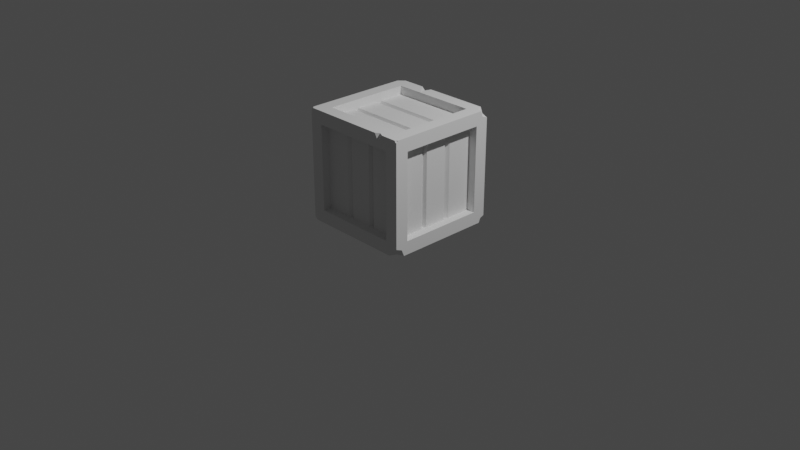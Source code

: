 # Source: crate.blend  (saved by Blender 3.0.42; exported with 4.5.12 LTS)
import bpy
from mathutils import Matrix  # noqa: F401  (used for matrix-valued properties, if any)

bpy.ops.wm.read_factory_settings(use_empty=True)
scene = bpy.context.scene
scene.name = 'Scene'

# ---- collections
col_collection = bpy.data.collections.new('Collection'); scene.collection.children.link(col_collection)

# ---- world
world_world = bpy.data.worlds.new('World'); scene.world = world_world
world_world.use_nodes = True; world_world.node_tree.nodes.clear()
_N = world_world.node_tree.nodes; _L = world_world.node_tree.links
n0 = _N.new('ShaderNodeOutputWorld'); n0.name = 'World Output'; n0.location = (300, 300)
n1 = _N.new('ShaderNodeBackground'); n1.name = 'Background'; n1.location = (10, 300)
n1.inputs[0].default_value = (0.05088, 0.05088, 0.05088, 1.0)
_L.new(n1.outputs[0], n0.inputs[0])
n0.is_active_output = True
world_world.color = (0.05088, 0.05088, 0.05088)
world_world.use_sun_shadow = False
world_world.sun_shadow_jitter_overblur = 0.0

# ---- cameras
cam_camera = bpy.data.cameras.new('Camera')
cam_camera.clip_end = 100.0
cam_camera.ortho_scale = 7.314

# ---- lights
light_light = bpy.data.lights.new('Light', 'POINT')
light_light.transmission_factor = 0.0
light_light.energy = 1000.0
light_light.shadow_soft_size = 0.1
light_light.shadow_maximum_resolution = 0.006
light_light.use_absolute_resolution = True

# ---- meshes
me_cube = bpy.data.meshes.new('Cube')
me_cube.from_pydata([(-0.6, 0.6, -0.6), (-0.6, -0.4587, -0.4587), (-0.6, -0.4587, 0.4587), (-0.6, 0.4587, 0.4587), (-0.6, 0.4587, -0.4587), (-0.4587, 0.6, -0.4587), (-0.4587, 0.6, 0.4587), (0.4587, 0.6, 0.4587), (0.4587, 0.6, -0.4587), (0.6, 0.4587, -0.4587), (0.6, 0.4587, 0.4587), (0.6, -0.4587, 0.4587), (0.6, -0.4587, -0.4587), (0.4587, -0.6, -0.4587), (0.4587, -0.6, 0.4587), (-0.4587, -0.6, 0.4587), (-0.4587, -0.6, -0.4587), (-0.4587, 0.4587, -0.6), (0.4587, 0.4587, -0.6), (0.4587, -0.4587, -0.6), (-0.4587, -0.4587, -0.6), (0.4587, 0.4587, 0.6), (-0.4587, 0.4587, 0.6), (-0.4587, -0.4587, 0.6), (0.4587, -0.4587, 0.6), (-0.5082, -0.4587, -0.4587), (-0.5082, -0.4587, 0.4587), (-0.5082, 0.4587, -0.4587), (-0.5082, 0.4587, 0.4587), (-0.4587, 0.5082, 0.4587), (-0.4587, 0.5082, -0.4587), (0.4587, 0.5082, -0.4587), (0.4587, 0.5082, 0.4587), (0.5082, 0.4587, 0.4587), (0.5082, 0.4587, -0.4587), (0.5082, -0.4587, -0.4587), (0.5082, -0.4587, 0.4587), (0.4587, -0.5082, 0.4587), (0.4587, -0.5082, -0.4587), (-0.4587, -0.5082, -0.4587), (-0.4587, -0.5082, 0.4587), (0.4587, 0.4587, -0.5082), (-0.4587, 0.4587, -0.5082), (-0.4587, -0.4587, -0.5082), (0.4587, -0.4587, -0.5082), (-0.4587, 0.4587, 0.5082), (0.4587, 0.4587, 0.5082), (0.4587, -0.4587, 0.5082), (-0.4587, -0.4587, 0.5082), (-0.5082, 0.1203, -0.4587), (-0.5082, 0.1855, -0.4587), (-0.4762, 0.1433, -0.4587), (-0.5082, -0.1855, -0.4587), (-0.5082, -0.1203, -0.4587), (-0.4762, -0.1433, -0.4587), (-0.5082, -0.1203, 0.4587), (-0.5082, -0.1855, 0.4587), (-0.4762, -0.1433, 0.4587), (-0.5082, 0.1855, 0.4587), (-0.5082, 0.1203, 0.4587), (-0.4762, 0.1433, 0.4587), (0.1203, 0.5082, -0.4587), (0.1855, 0.5082, -0.4587), (0.1433, 0.4762, -0.4587), (-0.1855, 0.5082, -0.4587), (-0.1203, 0.5082, -0.4587), (-0.1433, 0.4762, -0.4587), (-0.1203, 0.5082, 0.4587), (-0.1855, 0.5082, 0.4587), (-0.1433, 0.4762, 0.4587), (0.1855, 0.5082, 0.4587), (0.1203, 0.5082, 0.4587), (0.1433, 0.4762, 0.4587), (0.5082, -0.1203, -0.4587), (0.5082, -0.1855, -0.4587), (0.4762, -0.1433, -0.4587), (0.5082, 0.1855, -0.4587), (0.5082, 0.1203, -0.4587), (0.4762, 0.1433, -0.4587), (0.5082, 0.1203, 0.4587), (0.5082, 0.1855, 0.4587), (0.4762, 0.1433, 0.4587), (0.5082, -0.1855, 0.4587), (0.5082, -0.1203, 0.4587), (0.4762, -0.1433, 0.4587), (-0.1203, -0.5082, -0.4587), (-0.1855, -0.5082, -0.4587), (-0.1433, -0.4762, -0.4587), (0.1855, -0.5082, -0.4587), (0.1203, -0.5082, -0.4587), (0.1433, -0.4762, -0.4587), (0.1203, -0.5082, 0.4587), (0.1855, -0.5082, 0.4587), (0.1433, -0.4762, 0.4587), (-0.1855, -0.5082, 0.4587), (-0.1203, -0.5082, 0.4587), (-0.1433, -0.4762, 0.4587), (-0.4587, 0.1855, -0.5082), (-0.4587, 0.1203, -0.5082), (-0.4587, 0.1529, -0.462), (-0.4587, -0.1203, -0.5082), (-0.4587, -0.1855, -0.5082), (-0.4587, -0.1529, -0.462), (0.4587, -0.1855, -0.5082), (0.4587, -0.1203, -0.5082), (0.4587, -0.1529, -0.462), (0.4587, 0.1203, -0.5082), (0.4587, 0.1855, -0.5082), (0.4587, 0.1529, -0.462), (0.4587, 0.1855, 0.5082), (0.4587, 0.1203, 0.5082), (0.4587, 0.1529, 0.462), (0.4587, -0.1203, 0.5082), (0.4587, -0.1855, 0.5082), (0.4587, -0.1529, 0.462), (-0.4587, -0.1855, 0.5082), (-0.4587, -0.1203, 0.5082), (-0.4587, -0.1529, 0.462), (-0.4587, 0.1203, 0.5082), (-0.4587, 0.1855, 0.5082), (-0.4587, 0.1529, 0.462), (-0.2309, -0.6, 0.6), (-0.1765, 0.6, 0.4587), (-0.1765, -0.6, 0.4587), (-0.1765, 0.4587, 0.6), (-0.1765, -0.4587, 0.6), (-0.1765, 0.4587, 0.5082), (-0.1765, -0.4587, 0.5082), (-0.1765, 0.1203, 0.5082), (-0.1765, 0.1529, 0.462), (-0.1765, 0.1855, 0.5082), (-0.1765, -0.1855, 0.5082), (-0.1765, -0.1529, 0.462), (-0.1765, -0.1203, 0.5082), (-0.2097, 0.5967, 0.534), (-0.293, 0.6, 0.6), (-0.2097, 0.5387, 0.592), (-0.1687, 0.6, 0.6), (0.3113, 0.4587, 0.6), (0.3113, 0.4587, 0.5082), (0.3113, 0.1203, 0.5082), (0.3113, -0.1855, 0.5082), (0.3113, -0.6, 0.4587), (0.3113, -0.4587, 0.6), (0.3113, -0.4587, 0.5082), (0.3113, 0.1529, 0.462), (0.3113, 0.1855, 0.5082), (0.3113, -0.1529, 0.462), (0.3113, -0.1203, 0.5082), (0.3133, -0.6, 0.6), (0.3544, -0.6, 0.5223), (0.4122, -0.6, 0.6), (0.3544, -0.5718, 0.6), (-0.6, 0.2814, -0.4587), (-0.4587, 0.2814, -0.6), (-0.6, 0.3276, -0.534), (-0.6, 0.4456, -0.6), (-0.534, 0.3276, -0.6), (-0.6, 0.2906, -0.6), (-0.5582, 0.5582, 0.6), (-0.5408, 0.6, 0.6), (-0.5582, 0.6, 0.5582), (-0.6, 0.6, 0.5408), (-0.6, 0.5582, 0.5582), (-0.6, 0.5408, 0.6), (0.6, -0.5016, -0.6), (0.6, -0.5304, -0.5304), (0.6, -0.6, -0.5016), (0.5304, -0.6, -0.5304), (0.5016, -0.6, -0.6), (0.5304, -0.5304, -0.6), (0.5351, 0.6, -0.6), (0.5541, 0.6, -0.5541), (0.6, 0.6, -0.5351), (0.6, 0.5541, -0.5541), (0.6, 0.5351, -0.6), (0.5541, 0.5541, -0.6), (0.6, 0.5139, 0.6), (0.6, 0.5391, 0.5391), (0.6, 0.6, 0.5139), (0.5391, 0.6, 0.5391), (0.5139, 0.6, 0.6), (0.5391, 0.5391, 0.6), (0.6, -0.5793, 0.6), (0.5854, -0.5854, 0.6), (0.5793, -0.6, 0.6), (0.5854, -0.6, 0.5854), (0.6, -0.6, 0.5793), (0.6, -0.5854, 0.5854), (-0.5816, -0.6, 0.5816), (-0.5739, -0.6, 0.6), (-0.5816, -0.5816, 0.6), (-0.6, -0.5739, 0.6), (-0.6, -0.5816, 0.5816), (-0.6, -0.6, 0.5739), (-0.6, -0.5767, -0.5767), (-0.6, -0.567, -0.6), (-0.5767, -0.5767, -0.6), (-0.567, -0.6, -0.6), (-0.5767, -0.6, -0.5767), (-0.6, -0.6, -0.567)], [], [(86, 94, 40, 39), (3, 4, 27, 28), (124, 22, 45, 126), (89, 91, 95, 85), (74, 82, 36, 35), (17, 18, 41, 42), (121, 190, 189, 15, 123), (0, 162, 161, 6, 5), (157, 156, 0, 17, 154), (136, 135, 160, 159, 22, 124), (161, 160, 135, 134, 122, 6), (166, 165, 175, 174, 9, 12), (168, 167, 187, 186, 14, 13), (134, 137, 181, 180, 7, 122), (195, 200, 194, 193, 2, 1), (152, 151, 185, 184, 24, 143), (197, 196, 158, 157, 154, 20), (159, 164, 192, 191, 23, 22), (191, 190, 121, 125, 23), (176, 175, 165, 170, 19, 18), (184, 183, 177, 182, 21, 24), (158, 155, 157), (137, 134, 136), (163, 162, 0, 4, 3), (182, 181, 137, 136, 124, 138, 21), (2, 3, 28, 58, 60, 59, 55, 57, 56, 26), (6, 122, 7, 32, 70, 72, 71, 67, 69, 68, 29), (10, 11, 36, 82, 84, 83, 79, 81, 80, 33), (14, 142, 123, 15, 40, 94, 96, 95, 91, 93, 92, 37), (101, 103, 44, 43), (131, 115, 48, 127), (98, 106, 104, 100), (7, 8, 31, 32), (20, 154, 17, 42, 97, 99, 98, 100, 102, 101, 43), (128, 118, 116, 133), (11, 12, 35, 36), (24, 21, 46, 109, 111, 110, 112, 114, 113, 47), (15, 16, 39, 40), (19, 20, 43, 44), (143, 24, 47, 144), (1, 2, 26, 25), (5, 6, 29, 30), (53, 55, 59, 49), (9, 10, 33, 34), (65, 67, 71, 61), (13, 14, 37, 38), (62, 70, 32, 31), (77, 79, 83, 73), (22, 23, 48, 115, 117, 116, 118, 120, 119, 45), (126, 45, 119, 130), (18, 19, 44, 103, 105, 104, 106, 108, 107, 41), (42, 41, 107, 97), (16, 13, 38, 88, 90, 89, 85, 87, 86, 39), (38, 37, 92, 88), (12, 9, 34, 76, 78, 77, 73, 75, 74, 35), (34, 33, 80, 76), (8, 5, 30, 64, 66, 65, 61, 63, 62, 31), (30, 29, 68, 64), (4, 153, 1, 25, 52, 54, 53, 49, 51, 50, 27), (25, 26, 56, 52), (140, 110, 111, 145), (145, 111, 109, 146), (141, 113, 114, 147), (147, 114, 112, 148), (106, 98, 99, 108), (108, 99, 97, 107), (103, 101, 102, 105), (105, 102, 100, 104), (91, 89, 90, 93), (93, 90, 88, 92), (94, 86, 87, 96), (96, 87, 85, 95), (79, 77, 78, 81), (81, 78, 76, 80), (82, 74, 75, 84), (84, 75, 73, 83), (67, 65, 66, 69), (69, 66, 64, 68), (70, 62, 63, 72), (72, 63, 61, 71), (55, 53, 54, 57), (57, 54, 52, 56), (58, 50, 51, 60), (60, 51, 49, 59), (50, 58, 28, 27), (117, 132, 133, 116), (115, 131, 132, 117), (120, 129, 130, 119), (118, 128, 129, 120), (139, 126, 130, 146), (23, 125, 127, 48), (140, 128, 133, 148), (141, 131, 127, 144), (186, 185, 151, 150, 142, 14), (174, 173, 179, 178, 10, 9), (138, 124, 126, 139), (134, 135, 136), (180, 179, 173, 172, 8, 7), (21, 138, 139, 46), (113, 141, 144, 47), (110, 140, 148, 112), (46, 139, 146, 109), (132, 147, 148, 133), (131, 141, 147, 132), (129, 145, 146, 130), (128, 140, 145, 129), (125, 143, 144, 127), (150, 149, 121, 123, 142), (150, 151, 152), (121, 149, 152, 143, 125), (149, 150, 152), (0, 156, 155, 153, 4), (189, 194, 200, 199, 16, 15), (155, 156, 157), (199, 198, 169, 168, 13, 16), (159, 160, 161, 162, 163, 164), (193, 192, 164, 163, 3, 2), (165, 166, 167, 168, 169, 170), (172, 171, 0, 5, 8), (171, 172, 173, 174, 175, 176), (0, 171, 176, 18, 17), (177, 178, 179, 180, 181, 182), (178, 177, 183, 188, 11, 10), (183, 184, 185, 186, 187, 188), (188, 187, 167, 166, 12, 11), (189, 190, 191, 192, 193, 194), (170, 169, 198, 197, 20, 19), (195, 196, 197, 198, 199, 200), (155, 158, 196, 195, 1, 153)])
_uv = me_cube.uv_layers.new(name='UVMap')
_uv.uv.foreach_set('vector', [0.4044, 0.9136, 0.5956, 0.9136, 0.5956, 0.9706, 0.4044, 0.9706, 0.5956, 0.2206, 0.4044, 0.2206, 0.4044, 0.2206, 0.5956, 0.2206, 0.7868, 0.5294, 0.8456, 0.5294, 0.8456, 0.5294, 0.7868, 0.5294, 0.4044, 0.8499, 0.5956, 0.8499, 0.5956, 0.9001, 0.4044, 0.9001, 0.4044, 0.6636, 0.5956, 0.6636, 0.5956, 0.7206, 0.4044, 0.7206, 0.1544, 0.5294, 0.3456, 0.5294, 0.3456, 0.5294, 0.1544, 0.5294, 0.625, 0.9231, 0.625, 0.9946, 0.6212, 0.9962, 0.5956, 0.9706, 0.5956, 0.9118, 0.375, 0.25, 0.6127, 0.25, 0.6163, 0.2587, 0.5956, 0.2794, 0.4044, 0.2794, 0.1388, 0.5567, 0.125, 0.5322, 0.125, 0.5, 0.1544, 0.5294, 0.1544, 0.5664, 0.7934, 0.5121, 0.8111, 0.5, 0.8627, 0.5, 0.8663, 0.5087, 0.8456, 0.5294, 0.7868, 0.5294, 0.6163, 0.2587, 0.625, 0.2623, 0.625, 0.3139, 0.6129, 0.3316, 0.5956, 0.3382, 0.5956, 0.2794, 0.3895, 0.7355, 0.375, 0.7295, 0.375, 0.5135, 0.3846, 0.5096, 0.4044, 0.5294, 0.4044, 0.7206, 0.3895, 0.7645, 0.3955, 0.75, 0.6207, 0.75, 0.622, 0.753, 0.5956, 0.7794, 0.4044, 0.7794, 0.6129, 0.3316, 0.625, 0.3399, 0.625, 0.4821, 0.6123, 0.4873, 0.5956, 0.4706, 0.5956, 0.3382, 0.3799, 0.004862, 0.3819, 0.0, 0.6196, 0.0, 0.6212, 0.00384, 0.5956, 0.02943, 0.4044, 0.02943, 0.6762, 0.7338, 0.6456, 0.75, 0.6273, 0.75, 0.628, 0.747, 0.6544, 0.7206, 0.6851, 0.7206, 0.1299, 0.7451, 0.125, 0.7431, 0.125, 0.5644, 0.1388, 0.5567, 0.1544, 0.5664, 0.1544, 0.7206, 0.8663, 0.5087, 0.875, 0.5123, 0.875, 0.7446, 0.8712, 0.7462, 0.8456, 0.7206, 0.8456, 0.5294, 0.8712, 0.7462, 0.8696, 0.75, 0.7981, 0.75, 0.7868, 0.7206, 0.8456, 0.7206, 0.3654, 0.5096, 0.375, 0.5135, 0.375, 0.7295, 0.3605, 0.7355, 0.3456, 0.7206, 0.3456, 0.5294, 0.628, 0.747, 0.625, 0.7457, 0.625, 0.5179, 0.6377, 0.5127, 0.6544, 0.5294, 0.6544, 0.7206, 0.125, 0.5644, 0.3888, 0.1933, 0.1388, 0.5567, 0.7851, 0.5, 0.6129, 0.3316, 0.7934, 0.5121, 0.6163, 0.2413, 0.6127, 0.25, 0.375, 0.25, 0.4044, 0.2206, 0.5956, 0.2206, 0.6377, 0.5127, 0.6429, 0.5, 0.7851, 0.5, 0.7934, 0.5121, 0.7868, 0.5294, 0.6851, 0.5294, 0.6544, 0.5294, 0.5956, 0.02943, 0.5956, 0.2206, 0.5956, 0.2206, 0.5956, 0.1636, 0.5956, 0.1569, 0.5956, 0.1501, 0.5956, 0.09993, 0.5956, 0.09314, 0.5956, 0.08636, 0.5956, 0.02943, 0.5956, 0.2794, 0.5956, 0.3382, 0.5956, 0.4706, 0.5956, 0.4706, 0.5956, 0.4136, 0.5956, 0.4069, 0.5956, 0.4001, 0.5956, 0.3499, 0.5956, 0.3431, 0.5956, 0.3364, 0.5956, 0.2794, 0.5956, 0.5294, 0.5956, 0.7206, 0.5956, 0.7206, 0.5956, 0.6636, 0.5956, 0.6569, 0.5956, 0.6501, 0.5956, 0.5999, 0.5956, 0.5931, 0.5956, 0.5864, 0.5956, 0.5294, 0.5956, 0.7794, 0.5956, 0.8101, 0.5956, 0.9118, 0.5956, 0.9706, 0.5956, 0.9706, 0.5956, 0.9136, 0.5956, 0.9069, 0.5956, 0.9001, 0.5956, 0.8499, 0.5956, 0.8431, 0.5956, 0.8364, 0.5956, 0.7794, 0.1544, 0.6636, 0.3456, 0.6636, 0.3456, 0.7206, 0.1544, 0.7206, 0.7868, 0.6636, 0.8456, 0.6636, 0.8456, 0.7206, 0.7868, 0.7206, 0.1544, 0.5999, 0.3456, 0.5999, 0.3456, 0.6501, 0.1544, 0.6501, 0.5956, 0.4706, 0.4044, 0.4706, 0.4044, 0.4706, 0.5956, 0.4706, 0.1544, 0.7206, 0.1544, 0.5664, 0.1544, 0.5294, 0.1544, 0.5294, 0.1544, 0.5864, 0.1544, 0.5931, 0.1544, 0.5999, 0.1544, 0.6501, 0.1544, 0.6569, 0.1544, 0.6636, 0.1544, 0.7206, 0.7868, 0.5999, 0.8456, 0.5999, 0.8456, 0.6501, 0.7868, 0.6501, 0.5956, 0.7206, 0.4044, 0.7206, 0.4044, 0.7206, 0.5956, 0.7206, 0.6544, 0.7206, 0.6544, 0.5294, 0.6544, 0.5294, 0.6544, 0.5864, 0.6544, 0.5931, 0.6544, 0.5999, 0.6544, 0.6501, 0.6544, 0.6569, 0.6544, 0.6636, 0.6544, 0.7206, 0.5956, 0.9706, 0.4044, 0.9706, 0.4044, 0.9706, 0.5956, 0.9706, 0.3456, 0.7206, 0.1544, 0.7206, 0.1544, 0.7206, 0.3456, 0.7206, 0.6851, 0.7206, 0.6544, 0.7206, 0.6544, 0.7206, 0.6851, 0.7206, 0.4044, 0.02943, 0.5956, 0.02943, 0.5956, 0.02943, 0.4044, 0.02943, 0.4044, 0.2794, 0.5956, 0.2794, 0.5956, 0.2794, 0.4044, 0.2794, 0.4044, 0.09993, 0.5956, 0.09993, 0.5956, 0.1501, 0.4044, 0.1501, 0.4044, 0.5294, 0.5956, 0.5294, 0.5956, 0.5294, 0.4044, 0.5294, 0.4044, 0.3499, 0.5956, 0.3499, 0.5956, 0.4001, 0.4044, 0.4001, 0.4044, 0.7794, 0.5956, 0.7794, 0.5956, 0.7794, 0.4044, 0.7794, 0.4044, 0.4136, 0.5956, 0.4136, 0.5956, 0.4706, 0.4044, 0.4706, 0.4044, 0.5999, 0.5956, 0.5999, 0.5956, 0.6501, 0.4044, 0.6501, 0.8456, 0.5294, 0.8456, 0.7206, 0.8456, 0.7206, 0.8456, 0.6636, 0.8456, 0.6569, 0.8456, 0.6501, 0.8456, 0.5999, 0.8456, 0.5931, 0.8456, 0.5864, 0.8456, 0.5294, 0.7868, 0.5294, 0.8456, 0.5294, 0.8456, 0.5864, 0.7868, 0.5864, 0.3456, 0.5294, 0.3456, 0.7206, 0.3456, 0.7206, 0.3456, 0.6636, 0.3456, 0.6569, 0.3456, 0.6501, 0.3456, 0.5999, 0.3456, 0.5931, 0.3456, 0.5864, 0.3456, 0.5294, 0.1544, 0.5294, 0.3456, 0.5294, 0.3456, 0.5864, 0.1544, 0.5864, 0.4044, 0.9706, 0.4044, 0.7794, 0.4044, 0.7794, 0.4044, 0.8364, 0.4044, 0.8431, 0.4044, 0.8499, 0.4044, 0.9001, 0.4044, 0.9069, 0.4044, 0.9136, 0.4044, 0.9706, 0.4044, 0.7794, 0.5956, 0.7794, 0.5956, 0.8364, 0.4044, 0.8364, 0.4044, 0.7206, 0.4044, 0.5294, 0.4044, 0.5294, 0.4044, 0.5864, 0.4044, 0.5931, 0.4044, 0.5999, 0.4044, 0.6501, 0.4044, 0.6569, 0.4044, 0.6636, 0.4044, 0.7206, 0.4044, 0.5294, 0.5956, 0.5294, 0.5956, 0.5864, 0.4044, 0.5864, 0.4044, 0.4706, 0.4044, 0.2794, 0.4044, 0.2794, 0.4044, 0.3364, 0.4044, 0.3431, 0.4044, 0.3499, 0.4044, 0.4001, 0.4044, 0.4069, 0.4044, 0.4136, 0.4044, 0.4706, 0.4044, 0.2794, 0.5956, 0.2794, 0.5956, 0.3364, 0.4044, 0.3364, 0.4044, 0.2206, 0.4044, 0.1836, 0.4044, 0.02943, 0.4044, 0.02943, 0.4044, 0.08636, 0.4044, 0.09314, 0.4044, 0.09993, 0.4044, 0.1501, 0.4044, 0.1569, 0.4044, 0.1636, 0.4044, 0.2206, 0.4044, 0.02943, 0.5956, 0.02943, 0.5956, 0.08636, 0.4044, 0.08636, 0.6851, 0.5999, 0.6544, 0.5999, 0.6544, 0.5931, 0.6851, 0.5931, 0.6851, 0.5931, 0.6544, 0.5931, 0.6544, 0.5864, 0.6851, 0.5864, 0.6851, 0.6636, 0.6544, 0.6636, 0.6544, 0.6569, 0.6851, 0.6569, 0.6851, 0.6569, 0.6544, 0.6569, 0.6544, 0.6501, 0.6851, 0.6501, 0.3456, 0.5999, 0.1544, 0.5999, 0.1544, 0.5931, 0.3456, 0.5931, 0.3456, 0.5931, 0.1544, 0.5931, 0.1544, 0.5864, 0.3456, 0.5864, 0.3456, 0.6636, 0.1544, 0.6636, 0.1544, 0.6569, 0.3456, 0.6569, 0.3456, 0.6569, 0.1544, 0.6569, 0.1544, 0.6501, 0.3456, 0.6501, 0.5956, 0.8499, 0.4044, 0.8499, 0.4044, 0.8431, 0.5956, 0.8431, 0.5956, 0.8431, 0.4044, 0.8431, 0.4044, 0.8364, 0.5956, 0.8364, 0.5956, 0.9136, 0.4044, 0.9136, 0.4044, 0.9069, 0.5956, 0.9069, 0.5956, 0.9069, 0.4044, 0.9069, 0.4044, 0.9001, 0.5956, 0.9001, 0.5956, 0.5999, 0.4044, 0.5999, 0.4044, 0.5931, 0.5956, 0.5931, 0.5956, 0.5931, 0.4044, 0.5931, 0.4044, 0.5864, 0.5956, 0.5864, 0.5956, 0.6636, 0.4044, 0.6636, 0.4044, 0.6569, 0.5956, 0.6569, 0.5956, 0.6569, 0.4044, 0.6569, 0.4044, 0.6501, 0.5956, 0.6501, 0.5956, 0.3499, 0.4044, 0.3499, 0.4044, 0.3431, 0.5956, 0.3431, 0.5956, 0.3431, 0.4044, 0.3431, 0.4044, 0.3364, 0.5956, 0.3364, 0.5956, 0.4136, 0.4044, 0.4136, 0.4044, 0.4069, 0.5956, 0.4069, 0.5956, 0.4069, 0.4044, 0.4069, 0.4044, 0.4001, 0.5956, 0.4001, 0.5956, 0.09993, 0.4044, 0.09993, 0.4044, 0.09314, 0.5956, 0.09314, 0.5956, 0.09314, 0.4044, 0.09314, 0.4044, 0.08636, 0.5956, 0.08636, 0.5956, 0.1636, 0.4044, 0.1636, 0.4044, 0.1569, 0.5956, 0.1569, 0.5956, 0.1569, 0.4044, 0.1569, 0.4044, 0.1501, 0.5956, 0.1501, 0.4044, 0.1636, 0.5956, 0.1636, 0.5956, 0.2206, 0.4044, 0.2206, 0.8456, 0.6569, 0.7868, 0.6569, 0.7868, 0.6501, 0.8456, 0.6501, 0.8456, 0.6636, 0.7868, 0.6636, 0.7868, 0.6569, 0.8456, 0.6569, 0.8456, 0.5931, 0.7868, 0.5931, 0.7868, 0.5864, 0.8456, 0.5864, 0.8456, 0.5999, 0.7868, 0.5999, 0.7868, 0.5931, 0.8456, 0.5931, 0.6851, 0.5294, 0.7868, 0.5294, 0.7868, 0.5864, 0.6851, 0.5864, 0.8456, 0.7206, 0.7868, 0.7206, 0.7868, 0.7206, 0.8456, 0.7206, 0.6851, 0.5999, 0.7868, 0.5999, 0.7868, 0.6501, 0.6851, 0.6501, 0.6851, 0.6636, 0.7868, 0.6636, 0.7868, 0.7206, 0.6851, 0.7206, 0.622, 0.753, 0.625, 0.7523, 0.625, 0.7706, 0.6088, 0.8012, 0.5956, 0.8101, 0.5956, 0.7794, 0.3846, 0.5096, 0.3885, 0.5, 0.6071, 0.5, 0.6123, 0.5127, 0.5956, 0.5294, 0.4044, 0.5294, 0.6851, 0.5294, 0.7868, 0.5294, 0.7868, 0.5294, 0.6851, 0.5294, 0.6129, 0.3316, 0.625, 0.3139, 0.7934, 0.5121, 0.6123, 0.4873, 0.6071, 0.5, 0.3885, 0.5, 0.3846, 0.4904, 0.4044, 0.4706, 0.5956, 0.4706, 0.6544, 0.5294, 0.6851, 0.5294, 0.6851, 0.5294, 0.6544, 0.5294, 0.6544, 0.6636, 0.6851, 0.6636, 0.6851, 0.7206, 0.6544, 0.7206, 0.6544, 0.5999, 0.6851, 0.5999, 0.6851, 0.6501, 0.6544, 0.6501, 0.6544, 0.5294, 0.6851, 0.5294, 0.6851, 0.5864, 0.6544, 0.5864, 0.7868, 0.6569, 0.6851, 0.6569, 0.6851, 0.6501, 0.7868, 0.6501, 0.7868, 0.6636, 0.6851, 0.6636, 0.6851, 0.6569, 0.7868, 0.6569, 0.7868, 0.5931, 0.6851, 0.5931, 0.6851, 0.5864, 0.7868, 0.5864, 0.7868, 0.5999, 0.6851, 0.5999, 0.6851, 0.5931, 0.7868, 0.5931, 0.7868, 0.7206, 0.6851, 0.7206, 0.6851, 0.7206, 0.7868, 0.7206, 0.6088, 0.8012, 0.625, 0.8097, 0.625, 0.9231, 0.5956, 0.9118, 0.5956, 0.8101, 0.6088, 0.8012, 0.625, 0.7706, 0.6762, 0.7338, 0.7981, 0.75, 0.6847, 0.75, 0.6762, 0.7338, 0.6851, 0.7206, 0.7868, 0.7206, 0.6847, 0.75, 0.6088, 0.8012, 0.6762, 0.7338, 0.375, 0.25, 0.375, 0.2178, 0.3888, 0.1933, 0.4044, 0.1836, 0.4044, 0.2206, 0.6212, 0.9962, 0.6196, 1.0, 0.3819, 1.0, 0.3799, 0.9951, 0.4044, 0.9706, 0.5956, 0.9706, 0.3888, 0.1933, 0.375, 0.2178, 0.1388, 0.5567, 0.3799, 0.9951, 0.375, 0.9931, 0.375, 0.7705, 0.3895, 0.7645, 0.4044, 0.7794, 0.4044, 0.9706, 0.8663, 0.5087, 0.8627, 0.5, 0.6163, 0.2587, 0.6127, 0.25, 0.6163, 0.2413, 0.625, 0.2377, 0.6212, 0.00384, 0.625, 0.005431, 0.625, 0.2377, 0.6163, 0.2413, 0.5956, 0.2206, 0.5956, 0.02943, 0.375, 0.7295, 0.3895, 0.7355, 0.3955, 0.75, 0.3895, 0.7645, 0.375, 0.7705, 0.3605, 0.7355, 0.3846, 0.4904, 0.375, 0.4865, 0.375, 0.25, 0.4044, 0.2794, 0.4044, 0.4706, 0.3615, 0.5, 0.3846, 0.4904, 0.3885, 0.5, 0.3846, 0.5096, 0.375, 0.5135, 0.3654, 0.5096, 0.125, 0.5, 0.3615, 0.5, 0.3654, 0.5096, 0.3456, 0.5294, 0.1544, 0.5294, 0.625, 0.5179, 0.6123, 0.5127, 0.6071, 0.5, 0.6123, 0.4873, 0.625, 0.4821, 0.6377, 0.5127, 0.6123, 0.5127, 0.625, 0.5179, 0.625, 0.7457, 0.622, 0.747, 0.5956, 0.7206, 0.5956, 0.5294, 0.625, 0.7457, 0.628, 0.747, 0.6273, 0.75, 0.622, 0.753, 0.6207, 0.75, 0.622, 0.747, 0.622, 0.747, 0.6207, 0.75, 0.3955, 0.75, 0.3895, 0.7355, 0.4044, 0.7206, 0.5956, 0.7206, 0.6212, 0.9962, 0.625, 0.9946, 0.8712, 0.7462, 0.875, 0.7446, 0.6212, 0.00384, 0.6196, 0.0, 0.3605, 0.7355, 0.3545, 0.75, 0.1319, 0.75, 0.1299, 0.7451, 0.1544, 0.7206, 0.3456, 0.7206, 0.3799, 0.004862, 0.375, 0.006876, 0.1299, 0.7451, 0.1319, 0.75, 0.3799, 0.9951, 0.3819, 1.0, 0.3888, 0.1933, 0.375, 0.1856, 0.375, 0.006876, 0.3799, 0.004862, 0.4044, 0.02943, 0.4044, 0.1836])
me_cube.use_remesh_fix_poles = True
me_cube.use_remesh_preserve_attributes = False
me_cube.update()

# ---- objects
ob_light = bpy.data.objects.new('Light', light_light)
ob_camera = bpy.data.objects.new('Camera', cam_camera)
ob_cube = bpy.data.objects.new('Cube', me_cube)

# ---- transforms, parenting, visibility, modifiers, constraints
ob_light.location = (4.076, 1.005, 5.904)
ob_light.rotation_euler = (0.6503, 0.05522, 1.866)
ob_light.lock_rotations_4d = False
ob_light.empty_display_type = 'ARROWS'
ob_light.color = (0.0, 0.0, 0.0, 0.0)
ob_light.lineart.crease_threshold = 0.0
ob_camera.location = (7.359, -6.926, 4.958)
ob_camera.rotation_euler = (1.109, 0.0, 0.8149)
ob_camera.lock_rotations_4d = False
ob_camera.empty_display_type = 'ARROWS'
ob_camera.color = (0.0, 0.0, 0.0, 0.0)
ob_camera.display_type = 'WIRE'
ob_camera.lineart.crease_threshold = 0.0
ob_cube.location = (0.0, 0.0, 0.589)

# ---- collection membership
col_collection.objects.link(ob_light)
col_collection.objects.link(ob_camera)
col_collection.objects.link(ob_cube)

# ---- scene / render settings (as saved in the file)
scene.camera = ob_camera
scene.frame_start = 1; scene.frame_end = 250; scene.frame_set(1)
scene.render.engine = 'BLENDER_EEVEE_NEXT'
scene.cycles.sampling_pattern = 'TABULATED_SOBOL'
scene.cycles.use_light_tree = False
scene.view_settings.view_transform = 'Filmic'
bpy.context.view_layer.update()
